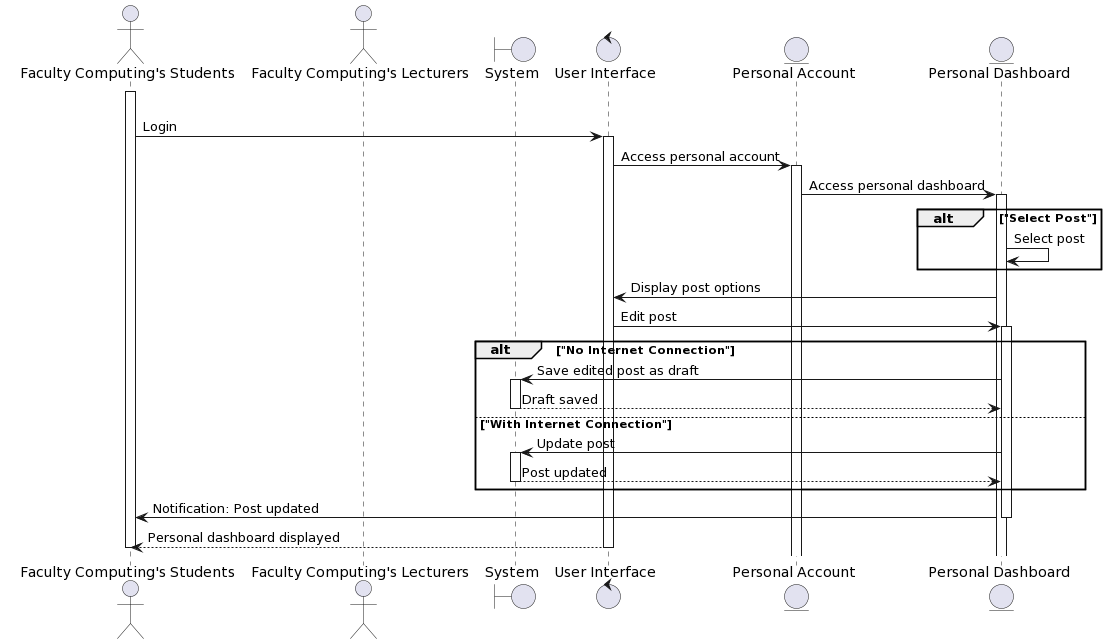

The diagram above was rendered by PlantUML. Its source (embedded in the PNG):
@startuml
actor "Faculty Computing's Students" as Student
actor "Faculty Computing's Lecturers" as Lecturer

boundary "System" as System
control "User Interface" as UI
entity "Personal Account" as Account
entity "Personal Dashboard" as Dashboard

alt "Successful Login"
    activate Student
    Student -> UI: Login
    activate UI
    UI -> Account: Access personal account
    activate Account
    Account -> Dashboard: Access personal dashboard
    activate Dashboard
    alt "Select Post"
        Dashboard -> Dashboard: Select post
    end
    Dashboard -> UI: Display post options
    UI -> Dashboard: Edit post
    activate Dashboard
    alt "No Internet Connection"
        Dashboard -> System: Save edited post as draft
        activate System
        System --> Dashboard: Draft saved
        deactivate System
    else "With Internet Connection"
        Dashboard -> System: Update post
        activate System
        System --> Dashboard: Post updated
        deactivate System
    end
    Dashboard -> Student: Notification: Post updated
    deactivate Dashboard
    UI --> Student: Personal dashboard displayed
    deactivate UI
deactivate Student
@enduml